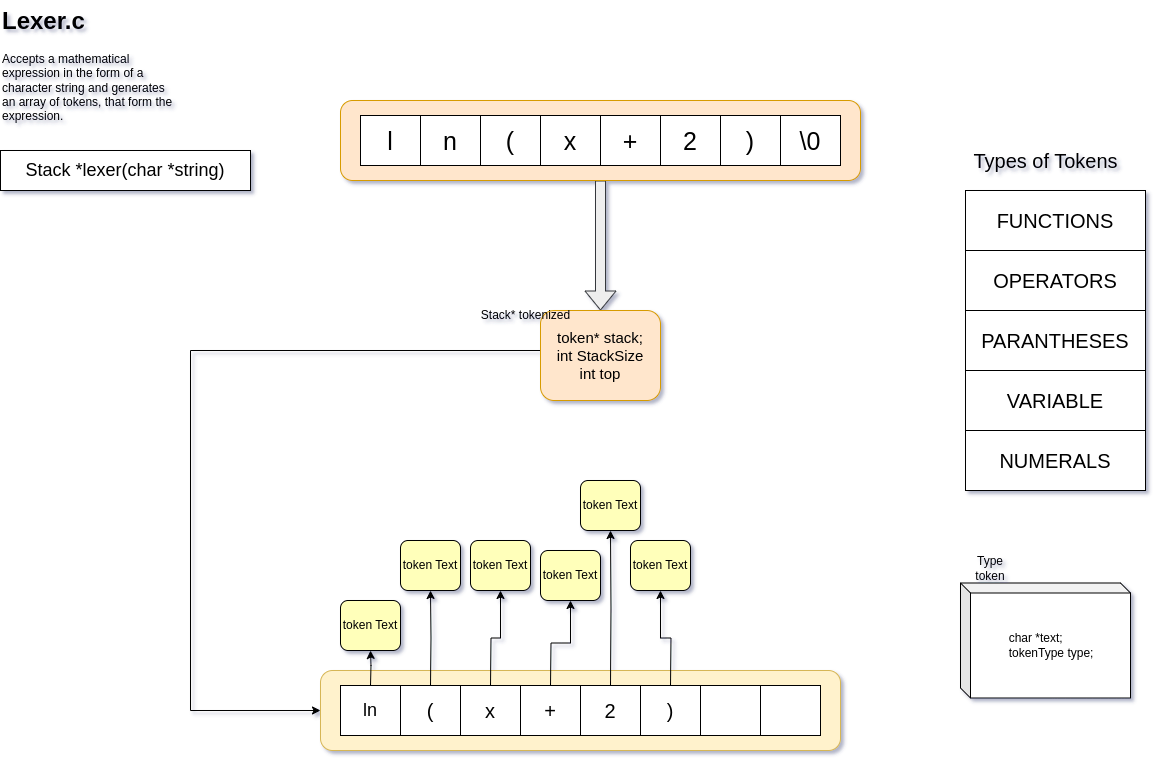

The diagram above was exported from draw.io. Its source (the exported page's mxGraphModel, read from the mxfile embedded in the PNG):
<mxGraphModel dx="880" dy="567" grid="1" gridSize="10" guides="1" tooltips="1" connect="1" arrows="1" fold="1" page="1" pageScale="1" pageWidth="827" pageHeight="1169" math="0" shadow="0">
  <root>
    <mxCell id="0" />
    <mxCell id="1" parent="0" />
    <mxCell id="xxo2a7eE2lwbWiOI_qpf-1" value="&lt;font style=&quot;font-size: 18px;&quot;&gt;Stack *lexer(char *string)&lt;/font&gt;" style="rounded=0;whiteSpace=wrap;html=1;shadow=0;glass=0;" parent="1" vertex="1">
      <mxGeometry x="30" y="180" width="250" height="40" as="geometry" />
    </mxCell>
    <mxCell id="xxo2a7eE2lwbWiOI_qpf-2" value="&lt;h1 style=&quot;margin-top: 0px;&quot;&gt;Lexer.c&lt;/h1&gt;&lt;p&gt;Accepts a mathematical expression in the form of a character string and generates an array of tokens, that form the expression.&lt;/p&gt;" style="text;html=1;whiteSpace=wrap;overflow=hidden;rounded=0;" parent="1" vertex="1">
      <mxGeometry x="30" y="30" width="180" height="150" as="geometry" />
    </mxCell>
    <mxCell id="xxo2a7eE2lwbWiOI_qpf-12" value="" style="rounded=1;whiteSpace=wrap;html=1;fillColor=#fff2cc;strokeColor=#d6b656;" parent="1" vertex="1">
      <mxGeometry x="350" y="700" width="520" height="80" as="geometry" />
    </mxCell>
    <mxCell id="xxo2a7eE2lwbWiOI_qpf-13" value="&lt;font style=&quot;font-size: 18px;&quot;&gt;ln&lt;/font&gt;" style="rounded=0;whiteSpace=wrap;html=1;" parent="1" vertex="1">
      <mxGeometry x="370" y="715" width="60" height="50" as="geometry" />
    </mxCell>
    <mxCell id="xxo2a7eE2lwbWiOI_qpf-14" value="&lt;font style=&quot;font-size: 20px;&quot;&gt;(&lt;/font&gt;" style="rounded=0;whiteSpace=wrap;html=1;" parent="1" vertex="1">
      <mxGeometry x="430" y="715" width="60" height="50" as="geometry" />
    </mxCell>
    <mxCell id="xxo2a7eE2lwbWiOI_qpf-15" value="&lt;font style=&quot;font-size: 20px;&quot;&gt;x&lt;/font&gt;" style="rounded=0;whiteSpace=wrap;html=1;" parent="1" vertex="1">
      <mxGeometry x="490" y="715" width="60" height="50" as="geometry" />
    </mxCell>
    <mxCell id="xxo2a7eE2lwbWiOI_qpf-16" value="&lt;font style=&quot;font-size: 20px;&quot;&gt;+&lt;/font&gt;" style="rounded=0;whiteSpace=wrap;html=1;" parent="1" vertex="1">
      <mxGeometry x="550" y="715" width="60" height="50" as="geometry" />
    </mxCell>
    <mxCell id="xxo2a7eE2lwbWiOI_qpf-17" value="&lt;font style=&quot;font-size: 20px;&quot;&gt;2&lt;/font&gt;" style="rounded=0;whiteSpace=wrap;html=1;" parent="1" vertex="1">
      <mxGeometry x="610" y="715" width="60" height="50" as="geometry" />
    </mxCell>
    <mxCell id="xxo2a7eE2lwbWiOI_qpf-18" value="&lt;font style=&quot;font-size: 20px;&quot;&gt;)&lt;/font&gt;" style="rounded=0;whiteSpace=wrap;html=1;" parent="1" vertex="1">
      <mxGeometry x="670" y="715" width="60" height="50" as="geometry" />
    </mxCell>
    <mxCell id="xxo2a7eE2lwbWiOI_qpf-19" value="" style="rounded=0;whiteSpace=wrap;html=1;" parent="1" vertex="1">
      <mxGeometry x="730" y="715" width="60" height="50" as="geometry" />
    </mxCell>
    <mxCell id="xxo2a7eE2lwbWiOI_qpf-20" value="" style="rounded=0;whiteSpace=wrap;html=1;" parent="1" vertex="1">
      <mxGeometry x="790" y="715" width="60" height="50" as="geometry" />
    </mxCell>
    <mxCell id="xxo2a7eE2lwbWiOI_qpf-21" value="" style="shape=flexArrow;endArrow=classic;html=1;rounded=0;fillColor=#eeeeee;strokeColor=#36393d;" parent="1" edge="1">
      <mxGeometry width="50" height="50" relative="1" as="geometry">
        <mxPoint x="630" y="210" as="sourcePoint" />
        <mxPoint x="630" y="340" as="targetPoint" />
      </mxGeometry>
    </mxCell>
    <mxCell id="xxo2a7eE2lwbWiOI_qpf-22" value="&lt;div style=&quot;&quot;&gt;&amp;nbsp; &amp;nbsp; &amp;nbsp; &amp;nbsp; &amp;nbsp; &amp;nbsp;char *text;&lt;/div&gt;&lt;div style=&quot;&quot;&gt;&amp;nbsp; &amp;nbsp; &amp;nbsp; &amp;nbsp; &amp;nbsp; &amp;nbsp;tokenType type;&lt;/div&gt;" style="shape=cube;whiteSpace=wrap;html=1;boundedLbl=1;backgroundOutline=1;darkOpacity=0.05;darkOpacity2=0.1;size=10;align=left;" parent="1" vertex="1">
      <mxGeometry x="990" y="612.5" width="170" height="115" as="geometry" />
    </mxCell>
    <mxCell id="xxo2a7eE2lwbWiOI_qpf-23" value="Type token" style="text;html=1;align=center;verticalAlign=middle;whiteSpace=wrap;rounded=0;" parent="1" vertex="1">
      <mxGeometry x="990" y="582.5" width="60" height="30" as="geometry" />
    </mxCell>
    <mxCell id="xxo2a7eE2lwbWiOI_qpf-41" value="" style="edgeStyle=orthogonalEdgeStyle;rounded=0;orthogonalLoop=1;jettySize=auto;html=1;" parent="1" target="xxo2a7eE2lwbWiOI_qpf-49" edge="1">
      <mxGeometry relative="1" as="geometry">
        <mxPoint x="400" y="715" as="sourcePoint" />
      </mxGeometry>
    </mxCell>
    <mxCell id="xxo2a7eE2lwbWiOI_qpf-42" value="" style="edgeStyle=orthogonalEdgeStyle;rounded=0;orthogonalLoop=1;jettySize=auto;html=1;" parent="1" target="xxo2a7eE2lwbWiOI_qpf-50" edge="1">
      <mxGeometry relative="1" as="geometry">
        <mxPoint x="460" y="715" as="sourcePoint" />
      </mxGeometry>
    </mxCell>
    <mxCell id="xxo2a7eE2lwbWiOI_qpf-43" value="" style="edgeStyle=orthogonalEdgeStyle;rounded=0;orthogonalLoop=1;jettySize=auto;html=1;" parent="1" target="xxo2a7eE2lwbWiOI_qpf-51" edge="1">
      <mxGeometry relative="1" as="geometry">
        <mxPoint x="520" y="715" as="sourcePoint" />
      </mxGeometry>
    </mxCell>
    <mxCell id="xxo2a7eE2lwbWiOI_qpf-44" value="" style="edgeStyle=orthogonalEdgeStyle;rounded=0;orthogonalLoop=1;jettySize=auto;html=1;" parent="1" target="xxo2a7eE2lwbWiOI_qpf-52" edge="1">
      <mxGeometry relative="1" as="geometry">
        <mxPoint x="580" y="715" as="sourcePoint" />
      </mxGeometry>
    </mxCell>
    <mxCell id="xxo2a7eE2lwbWiOI_qpf-45" style="edgeStyle=orthogonalEdgeStyle;rounded=0;orthogonalLoop=1;jettySize=auto;html=1;exitX=0.5;exitY=0;exitDx=0;exitDy=0;entryX=0.5;entryY=1;entryDx=0;entryDy=0;" parent="1" target="xxo2a7eE2lwbWiOI_qpf-53" edge="1">
      <mxGeometry relative="1" as="geometry">
        <mxPoint x="640" y="715" as="sourcePoint" />
      </mxGeometry>
    </mxCell>
    <mxCell id="xxo2a7eE2lwbWiOI_qpf-46" value="" style="edgeStyle=orthogonalEdgeStyle;rounded=0;orthogonalLoop=1;jettySize=auto;html=1;" parent="1" target="xxo2a7eE2lwbWiOI_qpf-54" edge="1">
      <mxGeometry relative="1" as="geometry">
        <mxPoint x="700" y="715" as="sourcePoint" />
      </mxGeometry>
    </mxCell>
    <mxCell id="xxo2a7eE2lwbWiOI_qpf-49" value="token Text" style="rounded=1;whiteSpace=wrap;html=1;fillColor=#FFFFBA;" parent="1" vertex="1">
      <mxGeometry x="370" y="630" width="60" height="50" as="geometry" />
    </mxCell>
    <mxCell id="xxo2a7eE2lwbWiOI_qpf-50" value="token Text" style="rounded=1;whiteSpace=wrap;html=1;fillColor=#FFFFBA;" parent="1" vertex="1">
      <mxGeometry x="430" y="570" width="60" height="50" as="geometry" />
    </mxCell>
    <mxCell id="xxo2a7eE2lwbWiOI_qpf-51" value="token Text" style="rounded=1;whiteSpace=wrap;html=1;fillColor=#FFFFBA;" parent="1" vertex="1">
      <mxGeometry x="500" y="570" width="60" height="50" as="geometry" />
    </mxCell>
    <mxCell id="xxo2a7eE2lwbWiOI_qpf-52" value="token Text" style="rounded=1;whiteSpace=wrap;html=1;fillColor=#FFFFBA;" parent="1" vertex="1">
      <mxGeometry x="570" y="580" width="60" height="50" as="geometry" />
    </mxCell>
    <mxCell id="xxo2a7eE2lwbWiOI_qpf-53" value="token Text" style="rounded=1;whiteSpace=wrap;html=1;fillColor=#FFFFBA;" parent="1" vertex="1">
      <mxGeometry x="610" y="510" width="60" height="50" as="geometry" />
    </mxCell>
    <mxCell id="xxo2a7eE2lwbWiOI_qpf-54" value="token Text" style="rounded=1;whiteSpace=wrap;html=1;fillColor=#FFFFBA;" parent="1" vertex="1">
      <mxGeometry x="660" y="570" width="60" height="50" as="geometry" />
    </mxCell>
    <mxCell id="xxo2a7eE2lwbWiOI_qpf-57" value="" style="rounded=1;whiteSpace=wrap;html=1;fillColor=#ffe6cc;strokeColor=#d79b00;" parent="1" vertex="1">
      <mxGeometry x="370" y="130" width="520" height="80" as="geometry" />
    </mxCell>
    <mxCell id="xxo2a7eE2lwbWiOI_qpf-58" value="&lt;font style=&quot;font-size: 25px;&quot;&gt;l&lt;/font&gt;" style="rounded=0;whiteSpace=wrap;html=1;" parent="1" vertex="1">
      <mxGeometry x="390" y="145" width="60" height="50" as="geometry" />
    </mxCell>
    <mxCell id="xxo2a7eE2lwbWiOI_qpf-59" value="&lt;font style=&quot;font-size: 25px;&quot;&gt;n&lt;/font&gt;" style="rounded=0;whiteSpace=wrap;html=1;" parent="1" vertex="1">
      <mxGeometry x="450" y="145" width="60" height="50" as="geometry" />
    </mxCell>
    <mxCell id="xxo2a7eE2lwbWiOI_qpf-60" value="&lt;font style=&quot;font-size: 25px;&quot;&gt;(&lt;/font&gt;" style="rounded=0;whiteSpace=wrap;html=1;" parent="1" vertex="1">
      <mxGeometry x="510" y="145" width="60" height="50" as="geometry" />
    </mxCell>
    <mxCell id="xxo2a7eE2lwbWiOI_qpf-61" value="&lt;span style=&quot;font-size: 25px;&quot;&gt;x&lt;/span&gt;" style="rounded=0;whiteSpace=wrap;html=1;" parent="1" vertex="1">
      <mxGeometry x="570" y="145" width="60" height="50" as="geometry" />
    </mxCell>
    <mxCell id="xxo2a7eE2lwbWiOI_qpf-62" value="&lt;span style=&quot;font-size: 25px;&quot;&gt;+&lt;/span&gt;" style="rounded=0;whiteSpace=wrap;html=1;" parent="1" vertex="1">
      <mxGeometry x="630" y="145" width="60" height="50" as="geometry" />
    </mxCell>
    <mxCell id="xxo2a7eE2lwbWiOI_qpf-63" value="&lt;font style=&quot;font-size: 25px;&quot;&gt;2&lt;/font&gt;" style="rounded=0;whiteSpace=wrap;html=1;" parent="1" vertex="1">
      <mxGeometry x="690" y="145" width="60" height="50" as="geometry" />
    </mxCell>
    <mxCell id="xxo2a7eE2lwbWiOI_qpf-64" value="&lt;font style=&quot;font-size: 25px;&quot;&gt;)&lt;/font&gt;" style="rounded=0;whiteSpace=wrap;html=1;" parent="1" vertex="1">
      <mxGeometry x="750" y="145" width="60" height="50" as="geometry" />
    </mxCell>
    <mxCell id="xxo2a7eE2lwbWiOI_qpf-65" value="&lt;font style=&quot;font-size: 25px;&quot;&gt;\0&lt;/font&gt;" style="rounded=0;whiteSpace=wrap;html=1;" parent="1" vertex="1">
      <mxGeometry x="810" y="145" width="60" height="50" as="geometry" />
    </mxCell>
    <mxCell id="jmLn2dyHiqimjz6mTZVA-2" value="&lt;font style=&quot;font-size: 20px;&quot;&gt;FUNCTIONS&lt;/font&gt;" style="rounded=0;whiteSpace=wrap;html=1;" parent="1" vertex="1">
      <mxGeometry x="995" y="220" width="180" height="60" as="geometry" />
    </mxCell>
    <mxCell id="jmLn2dyHiqimjz6mTZVA-3" value="&lt;font style=&quot;font-size: 20px;&quot;&gt;Types of Tokens&lt;/font&gt;" style="text;html=1;align=center;verticalAlign=middle;resizable=0;points=[];autosize=1;strokeColor=none;fillColor=none;" parent="1" vertex="1">
      <mxGeometry x="990" y="170" width="170" height="40" as="geometry" />
    </mxCell>
    <mxCell id="jmLn2dyHiqimjz6mTZVA-4" value="&lt;font style=&quot;font-size: 20px;&quot;&gt;OPERATORS&lt;/font&gt;" style="rounded=0;whiteSpace=wrap;html=1;" parent="1" vertex="1">
      <mxGeometry x="995" y="280" width="180" height="60" as="geometry" />
    </mxCell>
    <mxCell id="jmLn2dyHiqimjz6mTZVA-5" value="&lt;font style=&quot;font-size: 20px;&quot;&gt;PARANTHESES&lt;/font&gt;" style="rounded=0;whiteSpace=wrap;html=1;" parent="1" vertex="1">
      <mxGeometry x="995" y="340" width="180" height="60" as="geometry" />
    </mxCell>
    <mxCell id="jmLn2dyHiqimjz6mTZVA-6" value="&lt;font style=&quot;font-size: 20px;&quot;&gt;VARIABLE&lt;/font&gt;" style="rounded=0;whiteSpace=wrap;html=1;" parent="1" vertex="1">
      <mxGeometry x="995" y="400" width="180" height="60" as="geometry" />
    </mxCell>
    <mxCell id="jmLn2dyHiqimjz6mTZVA-7" value="&lt;font style=&quot;font-size: 20px;&quot;&gt;NUMERALS&lt;/font&gt;" style="rounded=0;whiteSpace=wrap;html=1;" parent="1" vertex="1">
      <mxGeometry x="995" y="460" width="180" height="60" as="geometry" />
    </mxCell>
    <mxCell id="jmLn2dyHiqimjz6mTZVA-9" style="edgeStyle=orthogonalEdgeStyle;rounded=0;orthogonalLoop=1;jettySize=auto;html=1;entryX=0;entryY=0.5;entryDx=0;entryDy=0;" parent="1" source="jmLn2dyHiqimjz6mTZVA-8" target="xxo2a7eE2lwbWiOI_qpf-12" edge="1">
      <mxGeometry relative="1" as="geometry">
        <mxPoint x="270" y="750" as="targetPoint" />
        <Array as="points">
          <mxPoint x="220" y="380" />
          <mxPoint x="220" y="740" />
        </Array>
      </mxGeometry>
    </mxCell>
    <mxCell id="jmLn2dyHiqimjz6mTZVA-8" value="&lt;div style=&quot;font-size: 15px;&quot;&gt;&lt;span style=&quot;background-color: initial;&quot;&gt;&lt;font style=&quot;font-size: 15px;&quot;&gt;token* stack;&lt;/font&gt;&lt;/span&gt;&lt;/div&gt;&lt;div style=&quot;font-size: 15px;&quot;&gt;&lt;font style=&quot;font-size: 15px;&quot;&gt;int StackSize&lt;/font&gt;&lt;/div&gt;&lt;div style=&quot;font-size: 15px;&quot;&gt;&lt;font style=&quot;font-size: 15px;&quot;&gt;int top&lt;/font&gt;&lt;/div&gt;" style="rounded=1;whiteSpace=wrap;html=1;fillColor=#ffe6cc;strokeColor=#d79b00;align=center;" parent="1" vertex="1">
      <mxGeometry x="570" y="340" width="120" height="90" as="geometry" />
    </mxCell>
    <mxCell id="10gPa06OUAo3Xwhk8exv-1" value="Stack* tokenized" style="text;html=1;align=center;verticalAlign=middle;resizable=0;points=[];autosize=1;strokeColor=none;fillColor=none;" parent="1" vertex="1">
      <mxGeometry x="500" y="330" width="110" height="30" as="geometry" />
    </mxCell>
  </root>
</mxGraphModel>